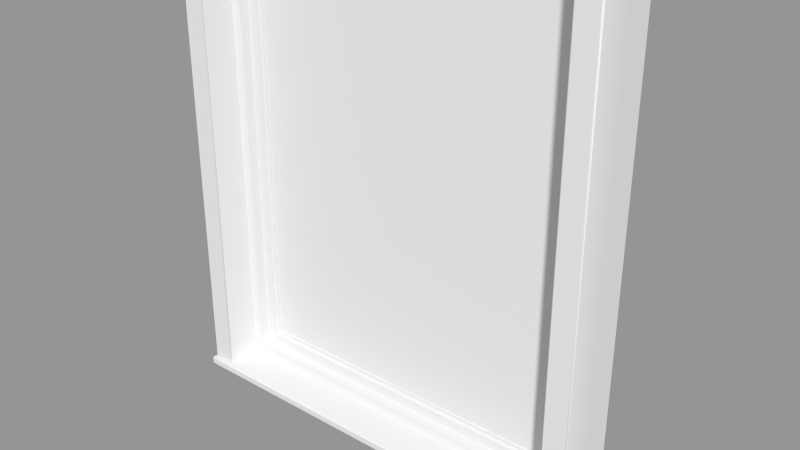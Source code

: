 # Source: Window_Frame_Fixed.blend  (saved by Blender 2.76.0; exported with 4.5.12 LTS)
import bpy
from mathutils import Matrix  # noqa: F401  (used for matrix-valued properties, if any)

bpy.ops.wm.read_factory_settings(use_empty=True)
scene = bpy.context.scene
scene.name = 'Scene'

# ---- collections
col_collection_1 = bpy.data.collections.new('Collection 1'); scene.collection.children.link(col_collection_1)

# ---- meshes
me_base_point = bpy.data.meshes.new('Base Point')
me_base_point.from_pydata([(0.0, 0.0, 0.0)], [], [])
me_base_point.use_remesh_preserve_volume = False
me_base_point.use_remesh_preserve_attributes = False
me_base_point.use_mirror_vertex_groups = False
me_base_point.update()
me_bool_obj_001 = bpy.data.meshes.new('Bool Obj.001')
me_bool_obj_001.from_pydata([(0.0, -0.0254, 0.0), (0.0, 0.127, 0.0), (0.9144, 0.127, 0.0), (0.9144, -0.0254, 0.0), (0.0, -0.0254, 0.9144), (0.0, 0.127, 0.9144), (0.9144, 0.127, 0.9144), (0.9144, -0.0254, 0.9144)], [], [(0, 1, 2, 3), (4, 7, 6, 5), (0, 4, 5, 1), (2, 6, 7, 3)])
me_bool_obj_001.use_remesh_preserve_volume = False
me_bool_obj_001.use_remesh_preserve_attributes = False
me_bool_obj_001.use_mirror_vertex_groups = False
me_bool_obj_001.update()
me_cage = bpy.data.meshes.new('CAGE')
me_cage.from_pydata([(0.0, 0.0, 0.0), (0.0, 0.4572, 0.0), (0.6096, 0.4572, 0.0), (0.6096, 0.0, 0.0), (0.0, 0.0, 0.01905), (0.0, 0.4572, 0.01905), (0.6096, 0.4572, 0.01905), (0.6096, 0.0, 0.01905)], [], [(0, 1, 2, 3), (4, 7, 6, 5), (0, 4, 5, 1), (1, 5, 6, 2), (2, 6, 7, 3), (4, 0, 3, 7)])
me_cage.use_remesh_preserve_volume = False
me_cage.use_remesh_preserve_attributes = False
me_cage.use_mirror_vertex_groups = False
me_cage.update()
me_window = bpy.data.meshes.new('Window')
me_window.from_pydata([(0.0508, 0.08799, 0.01793), (0.0508, 0.1152, 0.01793), (0.07303, 0.08799, 0.04034), (0.07303, 0.1152, 0.04034), (0.8414, 0.08799, 0.04034), (0.8414, 0.1152, 0.04034), (0.8636, 0.08799, 0.01793), (0.8636, 0.1152, 0.01793), (0.0508, 0.08799, 1.168), (0.0508, 0.1152, 1.168), (0.07303, 0.08799, 1.146), (0.07303, 0.1152, 1.146), (0.8414, 0.08799, 1.146), (0.8414, 0.1152, 1.146), (0.8636, 0.08799, 1.168), (0.8636, 0.1152, 1.168), (0.07303, 0.1098, 0.04034), (0.09525, 0.1098, 0.06275), (0.09525, 0.137, 0.06275), (0.07303, 0.137, 0.04034), (0.07303, 0.1098, 1.146), (0.09525, 0.1098, 1.124), (0.09525, 0.137, 1.124), (0.07303, 0.137, 1.146), (0.8414, 0.1098, 1.146), (0.8192, 0.1098, 1.124), (0.8192, 0.137, 1.124), (0.8414, 0.137, 1.146), (0.8414, 0.1098, 0.04034), (0.8192, 0.1098, 0.06275), (0.8192, 0.137, 0.06275), (0.8414, 0.137, 0.04034), (0.09525, 0.1179, 0.06275), (0.1041, 0.1179, 0.07172), (0.1041, 0.1288, 0.07172), (0.09525, 0.1288, 0.06275), (0.09525, 0.1179, 1.124), (0.1041, 0.1179, 1.115), (0.1041, 0.1288, 1.115), (0.09525, 0.1288, 1.124), (0.8192, 0.1179, 1.124), (0.8103, 0.1179, 1.115), (0.8103, 0.1288, 1.115), (0.8192, 0.1288, 1.124), (0.8192, 0.1179, 0.06275), (0.8103, 0.1179, 0.07172), (0.8103, 0.1288, 0.07172), (0.8192, 0.1288, 0.06275), (0.1041, 0.1207, 0.07172), (0.1041, 0.1207, 1.115), (0.8103, 0.1207, 1.115), (0.8103, 0.1207, 0.07172), (0.1041, 0.1261, 0.07172), (0.1041, 0.1261, 1.115), (0.8103, 0.1261, 1.115), (0.8103, 0.1261, 0.07172), (0.0508, 0.1524, 0.01793), (0.8636, 0.1524, 0.01793), (0.0508, 0.1524, 0.0), (0.8636, 0.1524, 9.689e-08), (0.9144, 0.08799, 0.01793), (0.9144, 0.1524, 9.689e-08), (0.9144, 0.1524, 0.01793), (0.9144, 0.1524, 1.168), (0.0, 0.08799, 0.01793), (0.0, 0.1152, 0.01793), (0.0, 0.1524, 0.01793), (0.0, 0.1524, 1.168), (0.9144, 0.08799, 1.219), (0.8636, 0.1524, 1.219), (0.9144, 0.1524, 1.219), (0.0, 0.08799, 1.219), (0.0508, 0.1524, 1.219), (0.0, 0.1524, 1.219), (0.0508, 0.1524, 1.168), (0.8636, 0.1524, 1.168), (0.0508, 0.0, 0.01466), (0.0508, 0.003268, 0.01793), (0.0508, 0.0009573, 0.01697), (0.8636, 0.003268, 0.01793), (0.8636, 0.0, 0.01466), (0.8636, 0.0009573, 0.01697), (0.0508, 0.003268, 0.0), (0.0508, 0.0, 0.003268), (0.0508, 0.0009573, 0.0009573), (0.8636, 0.0, 0.003268), (0.8636, 0.003268, 9.689e-08), (0.8636, 0.0009573, 0.0009574), (0.9111, 0.1524, 0.01793), (0.9144, 0.1524, 0.01466), (0.9134, 0.1524, 0.01697), (0.9144, 0.003268, 0.01466), (0.9111, 0.003268, 0.01793), (0.9111, 0.0, 0.01466), (0.9134, 0.003268, 0.01697), (0.913, 0.001381, 0.01655), (0.9111, 0.0009573, 0.01697), (0.9134, 0.0009573, 0.01466), (0.9144, 0.003268, 9.689e-08), (0.9111, 0.0, 0.003268), (0.9134, 0.0009573, 0.0009573), (0.8636, 0.01597, 0.01793), (0.8669, 0.0127, 0.0212), (0.8646, 0.01366, 0.01889), (0.9144, 0.01597, 0.01793), (0.9111, 0.0127, 0.0212), (0.9134, 0.01366, 0.01889), (0.0, 0.1524, 0.01466), (0.003268, 0.1524, 0.01793), (0.0009573, 0.1524, 0.01697), (0.003268, 0.0, 0.01466), (0.003268, 0.003268, 0.01793), (0.0, 0.003268, 0.01466), (0.003268, 0.0009573, 0.01697), (0.001381, 0.001381, 0.01655), (0.0009573, 0.003268, 0.01697), (0.0009573, 0.0009573, 0.01466), (0.003268, 0.1524, 0.0), (0.0, 0.1524, 0.003268), (0.0009573, 0.1524, 0.0009573), (0.003268, 0.003268, 0.0), (0.003268, 0.0, 0.003268), (0.0, 0.003268, 0.003268), (0.003268, 0.0009573, 0.0009573), (0.001381, 0.001381, 0.001381), (0.0009573, 0.0009573, 0.003268), (0.0009573, 0.003268, 0.0009573), (0.0508, 0.01597, 0.01793), (0.04753, 0.0127, 0.0212), (0.04984, 0.01366, 0.01889), (0.04753, 0.0127, 1.172), (0.0508, 0.01597, 1.168), (0.04984, 0.01366, 1.169), (0.003268, 0.0127, 0.0212), (0.0, 0.01597, 0.01793), (0.0009573, 0.01366, 0.01889), (0.9111, 0.0127, 1.216), (0.9144, 0.01597, 1.219), (0.9134, 0.01366, 1.218), (0.0, 0.01597, 1.219), (0.003268, 0.0127, 1.216), (0.0009573, 0.01366, 1.218), (0.8636, 0.01597, 1.168), (0.8669, 0.0127, 1.172), (0.8646, 0.01366, 1.169)], [], [(0, 1, 7, 6), (3, 2, 4, 5), (6, 4, 2, 0), (1, 3, 5, 7), (3, 1, 9, 11), (2, 3, 11, 10), (0, 2, 10, 8), (5, 4, 12, 13), (7, 5, 13, 15), (4, 6, 14, 12), (16, 17, 21, 20), (17, 18, 22, 21), (18, 19, 23, 22), (19, 16, 20, 23), (20, 21, 25, 24), (21, 22, 26, 25), (22, 23, 27, 26), (23, 20, 24, 27), (24, 25, 29, 28), (25, 26, 30, 29), (26, 27, 31, 30), (27, 24, 28, 31), (28, 29, 17, 16), (29, 30, 18, 17), (30, 31, 19, 18), (31, 28, 16, 19), (32, 33, 37, 36), (33, 34, 38, 37), (34, 35, 39, 38), (36, 37, 41, 40), (37, 38, 42, 41), (38, 39, 43, 42), (40, 41, 45, 44), (41, 42, 46, 45), (42, 43, 47, 46), (44, 45, 33, 32), (45, 46, 34, 33), (46, 47, 35, 34), (49, 48, 51, 50), (52, 53, 54, 55), (10, 11, 13, 12), (8, 10, 12, 14), (15, 13, 11, 9), (58, 82, 120, 117), (59, 58, 56, 57), (83, 76, 110, 121), (77, 79, 57, 56), (86, 59, 61, 98), (59, 57, 88, 90, 89, 61), (102, 105, 136, 143), (68, 60, 62, 63, 70), (57, 79, 92, 88), (86, 82, 58, 59), (91, 98, 61, 89), (14, 6, 101, 142), (56, 58, 117, 119, 118, 107, 109, 108), (0, 8, 131, 127), (80, 85, 99, 93), (1, 0, 64, 65), (83, 85, 80, 76), (140, 133, 128, 130), (64, 0, 127, 134), (8, 14, 142, 131), (64, 71, 73, 67, 66, 65), (137, 68, 71, 139), (15, 9, 74, 75), (68, 137, 104, 60), (57, 75, 63, 62), (70, 69, 72, 73, 71, 68), (7, 15, 75, 57), (1, 65, 66, 56), (74, 56, 66, 67), (9, 1, 56, 74), (63, 75, 69, 70), (74, 67, 73, 72), (130, 143, 136, 140), (75, 74, 72, 69), (134, 139, 71, 64), (6, 60, 104, 101), (118, 122, 112, 107), (91, 94, 95, 97), (92, 96, 95, 94), (93, 97, 95, 96), (110, 113, 114, 116), (111, 115, 114, 113), (112, 116, 114, 115), (120, 123, 124, 126), (121, 125, 124, 123), (122, 126, 124, 125), (82, 86, 87, 84), (84, 87, 85, 83), (76, 80, 81, 78), (78, 81, 79, 77), (88, 92, 94, 90), (90, 94, 91, 89), (93, 99, 100, 97), (97, 100, 98, 91), (99, 85, 87, 100), (100, 87, 86, 98), (133, 140, 141, 135), (135, 141, 139, 134), (92, 79, 81, 96), (96, 81, 80, 93), (105, 102, 103, 106), (106, 103, 101, 104), (107, 112, 115, 109), (109, 115, 111, 108), (112, 122, 125, 116), (116, 125, 121, 110), (117, 120, 126, 119), (119, 126, 122, 118), (83, 121, 123, 84), (84, 123, 120, 82), (77, 111, 113, 78), (78, 113, 110, 76), (127, 131, 132, 129), (129, 132, 130, 128), (134, 127, 129, 135), (135, 129, 128, 133), (104, 137, 138, 106), (106, 138, 136, 105), (137, 139, 141, 138), (138, 141, 140, 136), (102, 143, 144, 103), (103, 144, 142, 101), (131, 142, 144, 132), (132, 144, 143, 130), (77, 56, 108, 111)])
me_window.polygons.foreach_set('use_smooth', [1, 1, 1, 1, 1, 1, 1, 1, 1, 1, 1, 1, 1, 1, 1, 1, 1, 1, 1, 1, 1, 1, 1, 1, 1, 1, 1, 1, 1, 1, 1, 1, 1, 1, 1, 1, 1, 1, 1, 1, 1, 1, 1, 1, 1, 0, 0, 1, 1, 0, 1, 0, 1, 1, 0, 1, 0, 0, 1, 0, 0, 1, 0, 1, 1, 1, 1, 1, 1, 1, 1, 1, 1, 1, 1, 0, 1, 1, 1, 1, 1, 1, 1, 1, 1, 1, 1, 1, 1, 1, 1, 1, 1, 1, 1, 1, 1, 1, 1, 1, 1, 1, 1, 1, 1, 1, 1, 1, 1, 1, 1, 1, 1, 1, 1, 1, 1, 1, 1, 1, 1, 1, 1, 1, 1, 1, 1, 0])
me_window.polygons.foreach_set('material_index', [0, 0, 0, 0, 0, 0, 0, 0, 0, 0, 0, 0, 0, 0, 0, 0, 0, 0, 0, 0, 0, 0, 0, 0, 0, 0, 0, 0, 0, 0, 0, 0, 0, 0, 0, 0, 0, 0, 1, 1, 0, 0, 0, 0, 0, 0, 0, 0, 0, 0, 0, 0, 0, 0, 0, 0, 0, 0, 0, 0, 0, 0, 0, 0, 0, 0, 0, 0, 0, 0, 0, 0, 0, 0, 0, 0, 0, 0, 0, 0, 0, 0, 0, 0, 0, 0, 0, 0, 0, 0, 0, 0, 0, 0, 0, 0, 0, 0, 0, 0, 0, 0, 0, 0, 0, 0, 0, 0, 0, 0, 0, 0, 0, 0, 0, 0, 0, 0, 0, 0, 0, 0, 0, 0, 0, 0, 0, 0])
_uv = me_window.uv_layers.new(name='UVMap')
_uv.uv.foreach_set('vector', [0.9913, 0.3854, 0.9796, 0.3854, 0.9787, 0.08039, 0.9904, 0.08035, 0.9275, 0.9765, 0.9158, 0.9766, 0.9149, 0.6906, 0.9266, 0.6906, 0.00118, 0.3854, 0.01068, 0.3758, 0.2966, 0.3749, 0.3062, 0.3845, 0.6124, 0.0009357, 0.6028, 0.01052, 0.3169, 0.009641, 0.3074, 0.0, 0.6028, 0.01052, 0.6124, 0.0009357, 0.6112, 0.3854, 0.6017, 0.3758, 0.9659, 0.02016, 0.9776, 0.02012, 0.9787, 0.3854, 0.967, 0.3854, 0.3062, 0.3845, 0.2966, 0.3749, 0.2955, 0.009641, 0.305, 0.0, 0.9531, 0.3854, 0.9648, 0.3854, 0.9659, 0.7506, 0.9542, 0.7507, 0.3074, 0.0, 0.3169, 0.009641, 0.3157, 0.3749, 0.3062, 0.3845, 0.01068, 0.3758, 0.00118, 0.3854, 0.0, 0.0009357, 0.009561, 0.01052, 0.2871, 0.7506, 0.2775, 0.741, 0.2764, 0.395, 0.2859, 0.3854, 0.9786, 0.3854, 0.9903, 0.3854, 0.9914, 0.7314, 0.9797, 0.7314, 0.5837, 0.3959, 0.5932, 0.3863, 0.5921, 0.7515, 0.5826, 0.7419, 0.9403, 0.3854, 0.952, 0.3854, 0.9531, 0.7506, 0.9414, 0.7507, 0.2859, 0.3854, 0.2764, 0.395, 0.009561, 0.3959, 0.0, 0.3863, 0.9778, 0.9984, 0.9662, 0.9983, 0.967, 0.7314, 0.9786, 0.7315, 0.5826, 0.7419, 0.5921, 0.7515, 0.3062, 0.7506, 0.3157, 0.741, 0.8863, 0.9765, 0.8747, 0.9766, 0.8738, 0.6906, 0.8855, 0.6906, 0.0, 0.3863, 0.009561, 0.3959, 0.01062, 0.7419, 0.00112, 0.7515, 0.9786, 0.7314, 0.967, 0.7314, 0.9659, 0.3854, 0.9776, 0.3854, 0.3157, 0.741, 0.3062, 0.7506, 0.3073, 0.3854, 0.3168, 0.395, 0.9659, 0.3854, 0.9542, 0.3854, 0.9531, 0.02016, 0.9648, 0.02012, 0.00112, 0.7515, 0.01062, 0.7419, 0.2775, 0.741, 0.2871, 0.7506, 0.9795, 0.7314, 0.9911, 0.7315, 0.9903, 0.9984, 0.9786, 0.9983, 0.3168, 0.395, 0.3073, 0.3854, 0.5932, 0.3863, 0.5837, 0.3959, 0.8863, 0.6906, 0.898, 0.6906, 0.8989, 0.9765, 0.8872, 0.9766, 0.8612, 0.7314, 0.8574, 0.7276, 0.8563, 0.3892, 0.8601, 0.3854, 0.9466, 0.03858, 0.9513, 0.03856, 0.9523, 0.3769, 0.9476, 0.3769, 0.8765, 0.04321, 0.8803, 0.03938, 0.8792, 0.3854, 0.8754, 0.3815, 0.8601, 0.3854, 0.8563, 0.3892, 0.5971, 0.39, 0.5932, 0.3862, 0.8582, 0.9915, 0.8535, 0.9915, 0.8543, 0.7322, 0.859, 0.7322, 0.8754, 0.3815, 0.8792, 0.3854, 0.6124, 0.3846, 0.6162, 0.3807, 0.5932, 0.3862, 0.5971, 0.39, 0.5981, 0.7284, 0.5943, 0.7322, 0.3062, 0.7237, 0.3015, 0.7237, 0.3005, 0.3854, 0.3051, 0.3854, 0.6162, 0.3807, 0.6124, 0.3846, 0.6134, 0.03856, 0.6172, 0.04242, 0.5943, 0.7322, 0.5981, 0.7284, 0.8574, 0.7276, 0.8612, 0.7314, 0.3015, 0.7237, 0.3062, 0.7237, 0.3054, 0.983, 0.3007, 0.983, 0.6172, 0.04242, 0.6134, 0.03856, 0.8803, 0.03938, 0.8765, 0.04321, 0.2593, 0.7515, 0.2603, 1.09, 0.001038, 1.091, 0.0, 0.7523, 0.5943, 1.071, 0.5932, 0.733, 0.8525, 0.7322, 0.8535, 1.071, 0.9141, 0.9766, 0.9024, 0.9765, 0.9033, 0.6906, 0.9149, 0.6906, 0.305, 0.0, 0.2955, 0.009641, 0.009561, 0.01052, 0.0, 0.0009357, 0.3062, 0.3845, 0.3157, 0.3749, 0.6017, 0.3758, 0.6112, 0.3854, 0.8621, 0.6906, 0.9261, 0.6904, 0.9261, 0.6904, 0.8621, 0.6906, 0.9999, 0.08039, 0.999, 0.3854, 0.9913, 0.3854, 0.9922, 0.08037, 0.9977, 0.3854, 0.9928, 0.3854, 0.9928, 0.3854, 0.9977, 0.3854, 0.8826, 0.3438, 0.8817, 0.03876, 0.9457, 0.03856, 0.9466, 0.3436, 0.9251, 0.3854, 0.8612, 0.3856, 0.8612, 0.3856, 0.9251, 0.3854, 0.9999, 0.08039, 0.9922, 0.08037, 0.9922, 0.08037, 0.9927, 0.08037, 0.9936, 0.08037, 0.9999, 0.08039, 0.064, 0.3649, 0.9248, 0.0995, 0.0, 0.0, 0.0, 0.0, 0.0, 0.0, 0.9287, 0.7699, 0.0, 0.0, 0.3062, 0.3845, 0.3062, 0.3845, 0.9457, 0.03856, 0.8817, 0.03876, 0.8817, 0.03876, 0.9457, 0.03856, 0.9251, 0.3854, 0.9261, 0.6904, 0.8621, 0.6906, 0.8612, 0.3856, 0.2617, 0.7529, 0.268, 0.7529, 0.2682, 0.8169, 0.2619, 0.8169, 0.0, 0.0009357, 0.00118, 0.3854, 0.00118, 0.3854, 0.0, 0.0009357, 0.9913, 0.3854, 0.999, 0.3854, 0.999, 0.3854, 0.9986, 0.3854, 0.9976, 0.3854, 0.9927, 0.3854, 0.9917, 0.3854, 0.9913, 0.3854, 0.3062, 0.3845, 0.305, 0.0, 0.305, 0.0, 0.3062, 0.3845, 0.9937, 0.6904, 0.9986, 0.6904, 0.9986, 0.6904, 0.9937, 0.6904, 0.9796, 0.3854, 0.9913, 0.3854, 0.9913, 0.3854, 0.9796, 0.3854, 0.9977, 0.3854, 0.9986, 0.6904, 0.9937, 0.6904, 0.9928, 0.3854, 0.01962, 0.0, 0.06319, 0.02446, 0.9262, 0.3598, 0.2854, 0.0, 0.9913, 0.3854, 0.9913, 0.3854, 0.9913, 0.3854, 0.9913, 0.3854, 0.305, 0.0, 0.0, 0.0009357, 0.0, 0.0009357, 0.305, 0.0, 0.2987, 0.3854, 0.2999, 0.7699, 0.2882, 0.7699, 0.2882, 0.7699, 0.2871, 0.3854, 0.2871, 0.3854, 0.0, 0.0, 0.0, 0.0, 0.0, 0.0, 0.0, 0.0, 0.3062, 0.3845, 0.6112, 0.3854, 0.6112, 0.3854, 0.3062, 0.3845, 0.0, 0.0, 0.9474, 0.07687, 0.9877, 0.1103, 0.9287, 0.7699, 0.3074, 0.0, 0.3062, 0.3845, 0.3062, 0.3845, 0.3074, 0.0, 0.3062, 0.3845, 0.3062, 0.3845, 0.6112, 0.3854, 0.6112, 0.3854, 0.2999, 0.7699, 0.0, 0.0, 0.3074, 0.0, 0.3062, 0.3845, 0.3062, 0.3845, 0.3074, 0.0, 0.9796, 0.3854, 0.9796, 0.3854, 0.9796, 0.3854, 0.9796, 0.3854, 0.6112, 0.3854, 0.6124, 0.0009357, 0.6124, 0.0009357, 0.6112, 0.3854, 0.6112, 0.3854, 0.6124, 0.0009357, 0.6124, 0.0009357, 0.6112, 0.3854, 0.3062, 0.3845, 0.3062, 0.3845, 0.3062, 0.3845, 0.3062, 0.3845, 0.6112, 0.3854, 0.6112, 0.3854, 0.6112, 0.3854, 0.6112, 0.3854, 0.0, 0.0008755, 0.0, 0.0, 0.0, 0.0, 0.0, 6.02e-05, 0.3062, 0.3845, 0.6112, 0.3854, 0.6112, 0.3854, 0.3062, 0.3845, 0.9612, 0.3854, 0.0, 0.0, 0.0, 0.0, 0.2987, 0.3854, 0.9904, 0.08035, 0.9904, 0.08035, 0.9904, 0.08035, 0.9904, 0.08035, 0.5916, 0.7515, 0.5918, 0.8155, 0.587, 0.8155, 0.5868, 0.7515, 0.2617, 0.7529, 0.2607, 0.7529, 0.2609, 0.7521, 0.2617, 0.7519, 0.8817, 0.03876, 0.8807, 0.03876, 0.8809, 0.03876, 0.8817, 0.03876, 0.9937, 0.6904, 0.9937, 0.6904, 0.9929, 0.6904, 0.9927, 0.6904, 0.9928, 0.3854, 0.9918, 0.3854, 0.992, 0.3854, 0.9928, 0.3854, 0.8826, 0.3438, 0.8826, 0.3438, 0.8818, 0.3438, 0.8817, 0.3438, 0.587, 0.8155, 0.587, 0.8165, 0.5861, 0.8163, 0.586, 0.8155, 0.9261, 0.6904, 0.9271, 0.6904, 0.9269, 0.6904, 0.9261, 0.6904, 0.9977, 0.3854, 0.9977, 0.3854, 0.9985, 0.3854, 0.9987, 0.3854, 0.5918, 0.8155, 0.5928, 0.8155, 0.5926, 0.8163, 0.5918, 0.8165, 0.9261, 0.6904, 0.9251, 0.3854, 0.9261, 0.3854, 0.9271, 0.6904, 0.9987, 0.3854, 0.9996, 0.6904, 0.9986, 0.6904, 0.9977, 0.3854, 0.9928, 0.3854, 0.9937, 0.6904, 0.9927, 0.6904, 0.9918, 0.3854, 0.8817, 0.3438, 0.8807, 0.03876, 0.8817, 0.03876, 0.8826, 0.3438, 0.9457, 0.03856, 0.8817, 0.03876, 0.8817, 0.03876, 0.9457, 0.03856, 0.2609, 0.8169, 0.2607, 0.7529, 0.2617, 0.7529, 0.2619, 0.8169, 0.9937, 0.6904, 0.9986, 0.6904, 0.9996, 0.6904, 0.9937, 0.6904, 0.2617, 0.7519, 0.2676, 0.7519, 0.268, 0.7529, 0.2617, 0.7529, 0.9986, 0.6904, 0.9986, 0.6904, 0.9996, 0.6904, 0.9996, 0.6904, 0.9261, 0.3854, 0.9261, 0.3854, 0.9251, 0.3854, 0.9251, 0.3854, 0.06319, 0.02446, 0.01962, 0.0, 0.001595, 8.118e-05, 0.01851, 0.007168, 0.9819, 0.3851, 0.001595, 8.118e-05, 0.0, 0.0, 0.9612, 0.3854, 0.8817, 0.03876, 0.8817, 0.03876, 0.8807, 0.03876, 0.8807, 0.03876, 0.9927, 0.6904, 0.9927, 0.6904, 0.9937, 0.6904, 0.9937, 0.6904, 0.9248, 0.0995, 0.064, 0.3649, 0.2577, 0.3061, 0.9712, 0.08596, 0.9904, 0.08035, 0.2577, 0.3061, 0.9904, 0.08035, 0.9904, 0.08035, 0.5868, 0.7515, 0.587, 0.8155, 0.586, 0.8155, 0.5858, 0.7515, 0.9466, 0.3436, 0.8826, 0.3438, 0.8826, 0.3438, 0.9466, 0.3436, 0.587, 0.8155, 0.5918, 0.8155, 0.5918, 0.8165, 0.587, 0.8165, 0.9928, 0.3854, 0.9977, 0.3854, 0.9977, 0.3854, 0.9928, 0.3854, 0.8621, 0.6906, 0.9261, 0.6904, 0.9261, 0.6904, 0.8621, 0.6906, 0.5926, 0.7515, 0.5928, 0.8155, 0.5918, 0.8155, 0.5916, 0.7515, 0.9977, 0.3854, 0.9977, 0.3854, 0.9987, 0.3854, 0.9987, 0.3854, 0.9271, 0.6904, 0.9271, 0.6904, 0.9261, 0.6904, 0.9261, 0.6904, 0.8826, 0.3438, 0.8826, 0.3438, 0.8817, 0.3438, 0.8817, 0.3438, 0.9918, 0.3854, 0.9918, 0.3854, 0.9928, 0.3854, 0.9928, 0.3854, 0.3062, 0.3845, 0.305, 0.0, 0.305, -0.0003199, 0.3062, 0.3841, 0.9722, 0.3779, 0.2993, 0.0, 0.2854, 0.0, 0.9262, 0.3598, 0.9913, 0.3854, 0.9913, 0.3854, 0.9913, 0.3854, 0.9913, 0.3854, 0.01851, 0.007168, 0.9722, 0.3779, 0.9262, 0.3598, 0.06319, 0.02446, 0.9877, 0.1103, 0.9474, 0.07687, 0.2445, 0.01988, 0.9894, 0.08895, 0.9712, 0.08596, 0.2445, 0.01988, 0.0, 0.0, 0.9248, 0.0995, 0.0, 0.0, 0.0, 0.0, 0.001595, 8.118e-05, 0.2445, 0.01988, 0.2445, 0.01988, 0.001595, 8.118e-05, 0.0, 6.02e-05, 0.0, 0.0, 0.064, 0.3649, 0.0, 0.0, -4.907e-07, 0.0003079, 0.2577, 0.3061, 0.2577, 0.3061, -4.907e-07, 0.0003079, 0.0, 0.0009357, 0.00118, 0.3854, 0.305, 0.0, 0.0, 0.0009357, -0.0003592, 0.0009368, 0.3054, -1.102e-06, 0.0, 0.0009181, 0.0, 0.0, 0.0, 0.0, 0.0, 0.0008755, 0.8826, 0.3438, 0.9466, 0.3436, 0.9466, 0.3436, 0.8826, 0.3438])
me_window.materials.append(None)
me_window.materials.append(None)
me_window.use_remesh_preserve_volume = False
me_window.use_remesh_preserve_attributes = False
me_window.use_mirror_vertex_groups = False
me_window.update()

# ---- objects
ob_bpassembly_window_frame_fixed = bpy.data.objects.new('BPASSEMBLY.Window Frame Fixed', me_base_point)
ob_vpdimz_window_frame_fixed = bpy.data.objects.new('VPDIMZ.Window Frame Fixed', None)
ob_vpdimy_window_frame_fixed = bpy.data.objects.new('VPDIMY.Window Frame Fixed', None)
ob_vpdimx_window_frame_fixed = bpy.data.objects.new('VPDIMX.Window Frame Fixed', None)
ob_mesh_window_frame_fixed_bool_obj = bpy.data.objects.new('MESH.Window Frame Fixed.Bool Obj', me_bool_obj_001)
ob_cage_window_frame_fixed_cage = bpy.data.objects.new('CAGE.Window Frame Fixed.CAGE', me_cage)
ob_mesh_window_frame_fixed_fixed_window = bpy.data.objects.new('MESH.Window Frame Fixed.Fixed Window', me_window)

# ---- transforms, parenting, visibility, modifiers, constraints
ob_bpassembly_window_frame_fixed.location = (0.0, 0.0, 0.0)
ob_bpassembly_window_frame_fixed.lock_location = (False, True, False)
ob_bpassembly_window_frame_fixed.lock_rotation = (True, True, True)
ob_bpassembly_window_frame_fixed.lineart.crease_threshold = 0.0
ob_vpdimz_window_frame_fixed.parent = ob_bpassembly_window_frame_fixed
ob_vpdimz_window_frame_fixed.location = (0.0, 0.0, 0.9144)
ob_vpdimz_window_frame_fixed.lock_location = (True, True, False)
ob_vpdimz_window_frame_fixed.empty_display_size = 0.0508
ob_vpdimz_window_frame_fixed.empty_image_offset = (0.0, 0.0)
ob_vpdimz_window_frame_fixed.lineart.crease_threshold = 0.0
ob_vpdimy_window_frame_fixed.parent = ob_bpassembly_window_frame_fixed
ob_vpdimy_window_frame_fixed.location = (0.0, 0.2032, 0.0)
ob_vpdimy_window_frame_fixed.lock_location = (True, False, True)
ob_vpdimy_window_frame_fixed.empty_display_size = 0.0508
ob_vpdimy_window_frame_fixed.empty_image_offset = (0.0, 0.0)
ob_vpdimy_window_frame_fixed.lineart.crease_threshold = 0.0
ob_vpdimx_window_frame_fixed.parent = ob_bpassembly_window_frame_fixed
ob_vpdimx_window_frame_fixed.location = (0.9144, 0.0, 0.0)
ob_vpdimx_window_frame_fixed.lock_location = (False, True, True)
ob_vpdimx_window_frame_fixed.empty_display_size = 0.0508
ob_vpdimx_window_frame_fixed.empty_image_offset = (0.0, 0.0)
ob_vpdimx_window_frame_fixed.lineart.crease_threshold = 0.0
ob_mesh_window_frame_fixed_bool_obj.parent = ob_bpassembly_window_frame_fixed
ob_mesh_window_frame_fixed_bool_obj.location = (0.0, 0.0, 0.0)
ob_mesh_window_frame_fixed_bool_obj.lock_location = (True, True, True)
ob_mesh_window_frame_fixed_bool_obj.lock_rotation = (True, True, True)
ob_mesh_window_frame_fixed_bool_obj.lock_scale = (True, True, True)
ob_mesh_window_frame_fixed_bool_obj.hide_viewport = True
ob_mesh_window_frame_fixed_bool_obj.hide_render = True
ob_mesh_window_frame_fixed_bool_obj.display_type = 'WIRE'
ob_mesh_window_frame_fixed_bool_obj.lineart.crease_threshold = 0.0
_vg = ob_mesh_window_frame_fixed_bool_obj.vertex_groups.new(name='X Dimension')
_vg = ob_mesh_window_frame_fixed_bool_obj.vertex_groups.new(name='Y Dimension')
_vg = ob_mesh_window_frame_fixed_bool_obj.vertex_groups.new(name='Z Dimension')
_m = ob_mesh_window_frame_fixed_bool_obj.modifiers.new('Hook-VPDIMX.Window Frame Fixed', 'HOOK')
_m.center = (0.9144, 0.0, 0.0)
_m.matrix_inverse = ((1.0, 0.0, 0.0, -0.9144), (0.0, 1.0, 0.0, 0.0), (0.0, 0.0, 1.0, 0.0), (0.0, 0.0, 0.0, 1.0))
_m.object = ob_vpdimx_window_frame_fixed
_m = ob_mesh_window_frame_fixed_bool_obj.modifiers.new('Hook-VPDIMY.Window Frame Fixed', 'HOOK')
_m.center = (0.0, 0.127, 0.0)
_m.matrix_inverse = ((1.0, 0.0, 0.0, 0.0), (0.0, 1.0, 0.0, -0.127), (0.0, 0.0, 1.0, 0.0), (0.0, 0.0, 0.0, 1.0))
_m.object = ob_vpdimy_window_frame_fixed
_m = ob_mesh_window_frame_fixed_bool_obj.modifiers.new('Hook-VPDIMZ.Window Frame Fixed', 'HOOK')
_m.center = (0.0, 0.0, 0.9144)
_m.matrix_inverse = ((1.0, 0.0, 0.0, 0.0), (0.0, 1.0, 0.0, 0.0), (0.0, 0.0, 1.0, -0.9144), (0.0, 0.0, 0.0, 1.0))
_m.object = ob_vpdimz_window_frame_fixed
_m = ob_mesh_window_frame_fixed_bool_obj.modifiers.new('Array', 'ARRAY')
_m.count = 1
_m.use_constant_offset = True
_m.constant_offset_displace = (1.067, 0.0, 0.0)
_m.use_relative_offset = False
ob_cage_window_frame_fixed_cage.parent = ob_bpassembly_window_frame_fixed
ob_cage_window_frame_fixed_cage.location = (0.0, 0.0, 0.0)
ob_cage_window_frame_fixed_cage.lock_location = (True, True, True)
ob_cage_window_frame_fixed_cage.lock_rotation = (True, True, True)
ob_cage_window_frame_fixed_cage.visible_camera = False
ob_cage_window_frame_fixed_cage.visible_diffuse = False
ob_cage_window_frame_fixed_cage.visible_glossy = False
ob_cage_window_frame_fixed_cage.visible_transmission = False
ob_cage_window_frame_fixed_cage.visible_shadow = False
ob_cage_window_frame_fixed_cage.display_type = 'WIRE'
ob_cage_window_frame_fixed_cage.lineart.crease_threshold = 0.0
_vg = ob_cage_window_frame_fixed_cage.vertex_groups.new(name='X Dimension')
_vg = ob_cage_window_frame_fixed_cage.vertex_groups.new(name='Y Dimension')
_vg = ob_cage_window_frame_fixed_cage.vertex_groups.new(name='Z Dimension')
_vg = ob_cage_window_frame_fixed_cage.vertex_groups.new(name='Lift Cord ')
_vg = ob_cage_window_frame_fixed_cage.vertex_groups.new(name='Cord X Loc 1')
_vg = ob_cage_window_frame_fixed_cage.vertex_groups.new(name='Lift Cord Pull Ref')
_vg = ob_cage_window_frame_fixed_cage.vertex_groups.new(name='Cord X Loc 2')
_vg = ob_cage_window_frame_fixed_cage.vertex_groups.new(name='Pull Cord Ref')
_m = ob_cage_window_frame_fixed_cage.modifiers.new('Hook-VPDIMX', 'HOOK')
_m.falloff_type = 'INVERSE_SQUARE'
_m.center = (0.6096, 0.2286, 0.009525)
_m.matrix_inverse = ((1.0, 0.0, 0.0, -0.6096), (0.0, 1.0, 0.0, 0.0), (0.0, 0.0, 1.0, 0.0), (0.0, 0.0, 0.0, 1.0))
_m.object = ob_vpdimx_window_frame_fixed
_m = ob_cage_window_frame_fixed_cage.modifiers.new('Hook-VPDIMY', 'HOOK')
_m.falloff_type = 'INVERSE_SQUARE'
_m.center = (0.3048, 0.4572, 0.009525)
_m.matrix_inverse = ((1.0, 0.0, 0.0, 0.0), (0.0, 1.0, 0.0, -0.4572), (0.0, 0.0, 1.0, 0.0), (0.0, 0.0, 0.0, 1.0))
_m.object = ob_vpdimy_window_frame_fixed
_m = ob_cage_window_frame_fixed_cage.modifiers.new('Hook-VPDIMZ', 'HOOK')
_m.falloff_type = 'INVERSE_SQUARE'
_m.center = (0.3048, 0.2286, 0.01905)
_m.matrix_inverse = ((1.0, 0.0, 0.0, 0.0), (0.0, 1.0, 0.0, 0.0), (0.0, 0.0, 1.0, -0.01905), (0.0, 0.0, 0.0, 1.0))
_m.object = ob_vpdimz_window_frame_fixed
ob_mesh_window_frame_fixed_fixed_window.parent = ob_bpassembly_window_frame_fixed
ob_mesh_window_frame_fixed_fixed_window.location = (0.0, -0.0254, 0.0)
ob_mesh_window_frame_fixed_fixed_window.lock_location = (True, True, True)
ob_mesh_window_frame_fixed_fixed_window.lock_rotation = (True, True, True)
ob_mesh_window_frame_fixed_fixed_window.lock_scale = (True, True, True)
ob_mesh_window_frame_fixed_fixed_window.lineart.crease_threshold = 0.0
_vg = ob_mesh_window_frame_fixed_fixed_window.vertex_groups.new(name='X Dimension')
_vg = ob_mesh_window_frame_fixed_fixed_window.vertex_groups.new(name='Y Dimension')
_vg = ob_mesh_window_frame_fixed_fixed_window.vertex_groups.new(name='Z Dimension')
_m = ob_mesh_window_frame_fixed_fixed_window.modifiers.new('Hook-VPDIMX.Fixed Window', 'HOOK')
_m.falloff_type = 'INVERSE_SQUARE'
_m.center = (0.8678, 0.07721, 0.437)
_m.matrix_inverse = ((1.0, 0.0, 0.0, -0.9144), (0.0, 1.0, 0.0, -0.0254), (0.0, 0.0, 1.0, 0.0), (0.0, 0.0, 0.0, 1.0))
_m.object = ob_vpdimx_window_frame_fixed
_m = ob_mesh_window_frame_fixed_fixed_window.modifiers.new('Hook-VPDIMZ.Fixed Window', 'HOOK')
_m.falloff_type = 'INVERSE_SQUARE'
_m.center = (0.4572, 0.09689, 1.161)
_m.matrix_inverse = ((1.0, 0.0, 0.0, 0.0), (0.0, 1.0, 0.0, -0.0254), (0.0, 0.0, 1.0, -1.219), (0.0, 0.0, 0.0, 1.0))
_m.object = ob_vpdimz_window_frame_fixed
_m = ob_mesh_window_frame_fixed_fixed_window.modifiers.new('EdgeSplit', 'EDGE_SPLIT')
_m.split_angle = 0.8727
_m = ob_mesh_window_frame_fixed_fixed_window.modifiers.new('Array', 'ARRAY')
_m.count = 1
_m.use_constant_offset = True
_m.constant_offset_displace = (0.9144, 0.0, 0.0)
_m.use_relative_offset = False

# ---- collection membership
col_collection_1.objects.link(ob_bpassembly_window_frame_fixed)
col_collection_1.objects.link(ob_vpdimz_window_frame_fixed)
col_collection_1.objects.link(ob_vpdimy_window_frame_fixed)
col_collection_1.objects.link(ob_vpdimx_window_frame_fixed)
col_collection_1.objects.link(ob_mesh_window_frame_fixed_bool_obj)
col_collection_1.objects.link(ob_cage_window_frame_fixed_cage)
col_collection_1.objects.link(ob_mesh_window_frame_fixed_fixed_window)

# ---- scene / render settings (as saved in the file)
scene.frame_start = 1; scene.frame_end = 250; scene.frame_set(1)
scene.render.engine = 'CYCLES'
scene.render.resolution_percentage = 50
scene.render.dither_intensity = 0.0
scene.cycles.use_denoising = False
scene.cycles.samples = 10
scene.cycles.sampling_pattern = 'TABULATED_SOBOL'
scene.cycles.light_sampling_threshold = 0.0
scene.cycles.use_adaptive_sampling = False
scene.cycles.use_light_tree = False
scene.cycles.caustics_reflective = False
scene.cycles.caustics_refractive = False
scene.cycles.blur_glossy = 0.0
scene.cycles.pixel_filter_type = 'GAUSSIAN'
scene.cycles.sample_clamp_indirect = 0.0
scene.view_settings.view_transform = 'Standard'
bpy.context.view_layer.update()

# ---- added for rendering (the .blend has no active camera and no usable light): camera, sun + grey world if the file has none
cam_auto = bpy.data.cameras.new('AutoCamera')
cam_auto.lens = 50.0
cam_auto.sensor_width = 36.0
cam_auto.clip_end = 1000.0
ob_auto_camera = bpy.data.objects.new('AutoCamera', cam_auto)
scene.collection.objects.link(ob_auto_camera)
ob_auto_camera.location = (1.67221, -1.36911, 1.42921)
ob_auto_camera.rotation_euler = (1.09748, -7.21219e-08, 0.694738)
scene.camera = ob_auto_camera
light_auto_sun = bpy.data.lights.new('AutoSun', 'SUN')
light_auto_sun.energy = 3.0
light_auto_sun.angle = 0.0523599
ob_auto_sun = bpy.data.objects.new('AutoSun', light_auto_sun)
scene.collection.objects.link(ob_auto_sun)
ob_auto_sun.rotation_euler = (0.872665, 0.174533, 0.523599)
if scene.world is None:
    world_auto = bpy.data.worlds.new('AutoWorld')
    world_auto.color = (0.3, 0.3, 0.3)
    scene.world = world_auto
bpy.context.view_layer.update()
